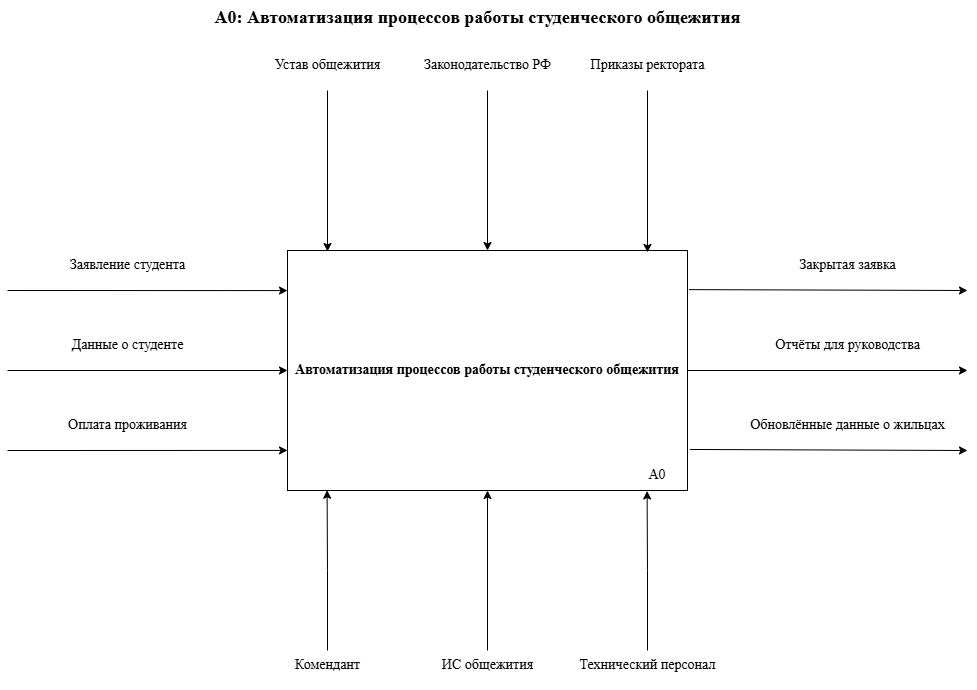

The diagram above was exported from draw.io. Its source (the exported page's mxGraphModel, read from the mxfile embedded in the PNG):
<mxGraphModel dx="1664" dy="975" grid="1" gridSize="10" guides="1" tooltips="1" connect="1" arrows="1" fold="1" page="1" pageScale="1" pageWidth="827" pageHeight="1169" math="0" shadow="0">
  <root>
    <mxCell id="0" />
    <mxCell id="1" parent="0" />
    <mxCell id="8bM9RAfPbWvz4rIROjSW-1" parent="1" style="text;html=1;align=center;fontStyle=1;fontSize=18;fontFamily=Times New Roman;" value="A0: Автоматизация процессов работы студенческого общежития" vertex="1">
      <mxGeometry height="30" width="700" x="350" y="390" as="geometry" />
    </mxCell>
    <mxCell id="8bM9RAfPbWvz4rIROjSW-2" parent="1" style="rounded=0;whiteSpace=wrap;html=1;fontSize=14;fontStyle=1;fontFamily=Times New Roman;align=center;" value="Автоматизация процессов работы студенческого общежития" vertex="1">
      <mxGeometry height="240" width="400" x="510" y="640" as="geometry" />
    </mxCell>
    <mxCell id="8bM9RAfPbWvz4rIROjSW-3" parent="1" style="text;html=1;align=center;fontFamily=Times New Roman;fontSize=14;" value="Заявление студента" vertex="1">
      <mxGeometry height="40" width="160" x="270" y="640" as="geometry" />
    </mxCell>
    <mxCell id="8bM9RAfPbWvz4rIROjSW-4" parent="1" style="text;html=1;align=center;fontFamily=Times New Roman;fontSize=14;" value="Данные о студенте" vertex="1">
      <mxGeometry height="40" width="160" x="270" y="720" as="geometry" />
    </mxCell>
    <mxCell id="8bM9RAfPbWvz4rIROjSW-5" parent="1" style="text;html=1;align=center;fontFamily=Times New Roman;fontSize=14;" value="Оплата проживания" vertex="1">
      <mxGeometry height="40" width="160" x="270" y="800" as="geometry" />
    </mxCell>
    <mxCell id="8bM9RAfPbWvz4rIROjSW-6" parent="1" style="text;html=1;align=center;fontFamily=Times New Roman;fontSize=14;" value="Закрытая заявка" vertex="1">
      <mxGeometry height="40" width="160" x="990" y="640" as="geometry" />
    </mxCell>
    <mxCell id="8bM9RAfPbWvz4rIROjSW-7" parent="1" style="text;html=1;align=center;fontFamily=Times New Roman;fontSize=14;" value="Отчёты для руководства" vertex="1">
      <mxGeometry height="40" width="160" x="990" y="720" as="geometry" />
    </mxCell>
    <mxCell id="8bM9RAfPbWvz4rIROjSW-8" parent="1" style="text;html=1;align=center;fontFamily=Times New Roman;fontSize=14;" value="Обновлённые данные о жильцах" vertex="1">
      <mxGeometry height="40" width="200" x="970" y="800" as="geometry" />
    </mxCell>
    <mxCell id="8bM9RAfPbWvz4rIROjSW-9" parent="1" style="text;html=1;align=center;fontFamily=Times New Roman;fontSize=14;" value="Устав общежития" vertex="1">
      <mxGeometry height="40" width="160" x="470" y="440" as="geometry" />
    </mxCell>
    <mxCell id="8bM9RAfPbWvz4rIROjSW-10" edge="1" parent="1" source="8bM9RAfPbWvz4rIROjSW-11" style="edgeStyle=orthogonalEdgeStyle;rounded=0;orthogonalLoop=1;jettySize=auto;html=1;entryX=0.5;entryY=0;entryDx=0;entryDy=0;" target="8bM9RAfPbWvz4rIROjSW-2">
      <mxGeometry relative="1" as="geometry" />
    </mxCell>
    <mxCell id="8bM9RAfPbWvz4rIROjSW-11" parent="1" style="text;html=1;align=center;fontFamily=Times New Roman;fontSize=14;" value="Законодательство РФ" vertex="1">
      <mxGeometry height="40" width="160" x="630" y="440" as="geometry" />
    </mxCell>
    <mxCell id="8bM9RAfPbWvz4rIROjSW-12" parent="1" style="text;html=1;align=center;fontFamily=Times New Roman;fontSize=14;" value="Приказы ректората" vertex="1">
      <mxGeometry height="40" width="160" x="790" y="440" as="geometry" />
    </mxCell>
    <mxCell id="8bM9RAfPbWvz4rIROjSW-13" parent="1" style="text;html=1;align=center;fontFamily=Times New Roman;fontSize=14;" value="Комендант" vertex="1">
      <mxGeometry height="40" width="120" x="490" y="1040" as="geometry" />
    </mxCell>
    <mxCell id="8bM9RAfPbWvz4rIROjSW-14" edge="1" parent="1" source="8bM9RAfPbWvz4rIROjSW-15" style="edgeStyle=orthogonalEdgeStyle;rounded=0;orthogonalLoop=1;jettySize=auto;html=1;entryX=0.5;entryY=1;entryDx=0;entryDy=0;" target="8bM9RAfPbWvz4rIROjSW-2">
      <mxGeometry relative="1" as="geometry" />
    </mxCell>
    <mxCell id="8bM9RAfPbWvz4rIROjSW-15" parent="1" style="text;html=1;align=center;fontFamily=Times New Roman;fontSize=14;" value="ИС общежития" vertex="1">
      <mxGeometry height="40" width="120" x="650" y="1040" as="geometry" />
    </mxCell>
    <mxCell id="8bM9RAfPbWvz4rIROjSW-16" parent="1" style="text;html=1;align=center;fontFamily=Times New Roman;fontSize=14;" value="Технический персонал" vertex="1">
      <mxGeometry height="40" width="160" x="790" y="1040" as="geometry" />
    </mxCell>
    <mxCell id="8bM9RAfPbWvz4rIROjSW-17" parent="1" style="text;html=1;whiteSpace=wrap;strokeColor=none;fillColor=none;align=center;verticalAlign=middle;rounded=0;fontFamily=Times New Roman;fontSize=14;" value="А0" vertex="1">
      <mxGeometry height="30" width="60" x="850" y="850" as="geometry" />
    </mxCell>
    <mxCell id="8bM9RAfPbWvz4rIROjSW-18" edge="1" parent="1" source="8bM9RAfPbWvz4rIROjSW-2" style="endArrow=classic;html=1;rounded=0;exitX=1.006;exitY=0.829;exitDx=0;exitDy=0;exitPerimeter=0;" value="">
      <mxGeometry height="50" relative="1" width="50" as="geometry">
        <mxPoint x="930" y="810" as="sourcePoint" />
        <mxPoint x="1190" y="840" as="targetPoint" />
      </mxGeometry>
    </mxCell>
    <mxCell id="8bM9RAfPbWvz4rIROjSW-19" edge="1" parent="1" source="8bM9RAfPbWvz4rIROjSW-2" style="endArrow=classic;html=1;rounded=0;exitX=1;exitY=0.5;exitDx=0;exitDy=0;" value="">
      <mxGeometry height="50" relative="1" width="50" as="geometry">
        <mxPoint x="920" y="760" as="sourcePoint" />
        <mxPoint x="1190" y="760" as="targetPoint" />
      </mxGeometry>
    </mxCell>
    <mxCell id="8bM9RAfPbWvz4rIROjSW-20" edge="1" parent="1" source="8bM9RAfPbWvz4rIROjSW-2" style="endArrow=classic;html=1;rounded=0;exitX=1.004;exitY=0.163;exitDx=0;exitDy=0;exitPerimeter=0;" value="">
      <mxGeometry height="50" relative="1" width="50" as="geometry">
        <mxPoint x="920" y="680" as="sourcePoint" />
        <mxPoint x="1190" y="680" as="targetPoint" />
      </mxGeometry>
    </mxCell>
    <mxCell id="8bM9RAfPbWvz4rIROjSW-21" edge="1" parent="1" source="8bM9RAfPbWvz4rIROjSW-16" style="edgeStyle=orthogonalEdgeStyle;rounded=0;orthogonalLoop=1;jettySize=auto;html=1;entryX=0.899;entryY=1.002;entryDx=0;entryDy=0;entryPerimeter=0;" target="8bM9RAfPbWvz4rIROjSW-2">
      <mxGeometry relative="1" as="geometry">
        <mxPoint x="870" y="890" as="targetPoint" />
      </mxGeometry>
    </mxCell>
    <mxCell id="8bM9RAfPbWvz4rIROjSW-22" edge="1" parent="1" source="8bM9RAfPbWvz4rIROjSW-13" style="edgeStyle=orthogonalEdgeStyle;rounded=0;orthogonalLoop=1;jettySize=auto;html=1;entryX=0.099;entryY=0.999;entryDx=0;entryDy=0;entryPerimeter=0;" target="8bM9RAfPbWvz4rIROjSW-2">
      <mxGeometry relative="1" as="geometry" />
    </mxCell>
    <mxCell id="8bM9RAfPbWvz4rIROjSW-23" edge="1" parent="1" style="endArrow=classic;html=1;rounded=0;entryX=0;entryY=0.167;entryDx=0;entryDy=0;entryPerimeter=0;" target="8bM9RAfPbWvz4rIROjSW-2" value="">
      <mxGeometry height="50" relative="1" width="50" as="geometry">
        <mxPoint x="230" y="680" as="sourcePoint" />
        <mxPoint x="490" y="680" as="targetPoint" />
      </mxGeometry>
    </mxCell>
    <mxCell id="8bM9RAfPbWvz4rIROjSW-24" edge="1" parent="1" style="endArrow=classic;html=1;rounded=0;entryX=0;entryY=0.5;entryDx=0;entryDy=0;" target="8bM9RAfPbWvz4rIROjSW-2" value="">
      <mxGeometry height="50" relative="1" width="50" as="geometry">
        <mxPoint x="230" y="760" as="sourcePoint" />
        <mxPoint x="444" y="759.31" as="targetPoint" />
      </mxGeometry>
    </mxCell>
    <mxCell id="8bM9RAfPbWvz4rIROjSW-25" edge="1" parent="1" style="endArrow=classic;html=1;rounded=0;entryX=0;entryY=0.833;entryDx=0;entryDy=0;entryPerimeter=0;" target="8bM9RAfPbWvz4rIROjSW-2" value="">
      <mxGeometry height="50" relative="1" width="50" as="geometry">
        <mxPoint x="230" y="840" as="sourcePoint" />
        <mxPoint x="498" y="840" as="targetPoint" />
      </mxGeometry>
    </mxCell>
    <mxCell id="8bM9RAfPbWvz4rIROjSW-26" edge="1" parent="1" source="8bM9RAfPbWvz4rIROjSW-12" style="edgeStyle=orthogonalEdgeStyle;rounded=0;orthogonalLoop=1;jettySize=auto;html=1;entryX=0.9;entryY=0.008;entryDx=0;entryDy=0;entryPerimeter=0;" target="8bM9RAfPbWvz4rIROjSW-2">
      <mxGeometry relative="1" as="geometry" />
    </mxCell>
    <mxCell id="8bM9RAfPbWvz4rIROjSW-27" edge="1" parent="1" source="8bM9RAfPbWvz4rIROjSW-9" style="edgeStyle=orthogonalEdgeStyle;rounded=0;orthogonalLoop=1;jettySize=auto;html=1;entryX=0.1;entryY=0.004;entryDx=0;entryDy=0;entryPerimeter=0;" target="8bM9RAfPbWvz4rIROjSW-2">
      <mxGeometry relative="1" as="geometry" />
    </mxCell>
  </root>
</mxGraphModel>